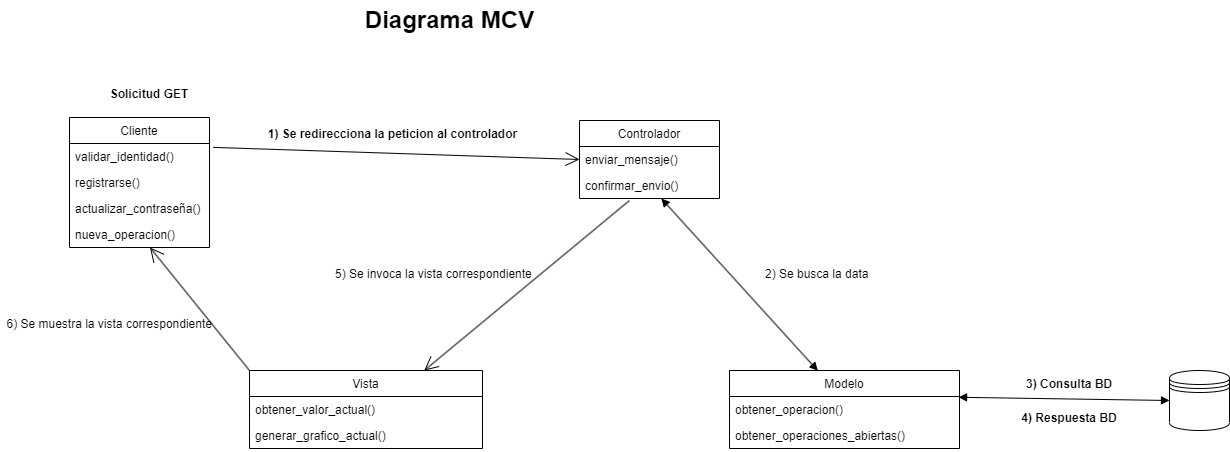

The diagram above was exported from draw.io. Its source (the exported page's mxGraphModel, read from the mxfile embedded in the PNG):
<mxGraphModel dx="1108" dy="450" grid="1" gridSize="10" guides="1" tooltips="1" connect="1" arrows="1" fold="1" page="1" pageScale="1" pageWidth="827" pageHeight="1169" math="0" shadow="0">
  <root>
    <mxCell id="0" />
    <mxCell id="1" parent="0" />
    <mxCell id="LeJO4NSov5ZHjZku5JoF-1" value="Vista" style="swimlane;fontStyle=0;childLayout=stackLayout;horizontal=1;startSize=26;fillColor=none;horizontalStack=0;resizeParent=1;resizeParentMax=0;resizeLast=0;collapsible=1;marginBottom=0;" parent="1" vertex="1">
      <mxGeometry x="270" y="440" width="233" height="78" as="geometry" />
    </mxCell>
    <mxCell id="LeJO4NSov5ZHjZku5JoF-2" value="obtener_valor_actual()" style="text;strokeColor=none;fillColor=none;align=left;verticalAlign=top;spacingLeft=4;spacingRight=4;overflow=hidden;rotatable=0;points=[[0,0.5],[1,0.5]];portConstraint=eastwest;" parent="LeJO4NSov5ZHjZku5JoF-1" vertex="1">
      <mxGeometry y="26" width="233" height="26" as="geometry" />
    </mxCell>
    <mxCell id="LeJO4NSov5ZHjZku5JoF-3" value="generar_grafico_actual()" style="text;strokeColor=none;fillColor=none;align=left;verticalAlign=top;spacingLeft=4;spacingRight=4;overflow=hidden;rotatable=0;points=[[0,0.5],[1,0.5]];portConstraint=eastwest;" parent="LeJO4NSov5ZHjZku5JoF-1" vertex="1">
      <mxGeometry y="52" width="233" height="26" as="geometry" />
    </mxCell>
    <mxCell id="LeJO4NSov5ZHjZku5JoF-5" value="Cliente" style="swimlane;fontStyle=0;childLayout=stackLayout;horizontal=1;startSize=26;fillColor=none;horizontalStack=0;resizeParent=1;resizeParentMax=0;resizeLast=0;collapsible=1;marginBottom=0;" parent="1" vertex="1">
      <mxGeometry x="90" y="187" width="140" height="130" as="geometry" />
    </mxCell>
    <mxCell id="LeJO4NSov5ZHjZku5JoF-6" value="validar_identidad()" style="text;strokeColor=none;fillColor=none;align=left;verticalAlign=top;spacingLeft=4;spacingRight=4;overflow=hidden;rotatable=0;points=[[0,0.5],[1,0.5]];portConstraint=eastwest;" parent="LeJO4NSov5ZHjZku5JoF-5" vertex="1">
      <mxGeometry y="26" width="140" height="26" as="geometry" />
    </mxCell>
    <mxCell id="LeJO4NSov5ZHjZku5JoF-10" value="registrarse()" style="text;strokeColor=none;fillColor=none;align=left;verticalAlign=top;spacingLeft=4;spacingRight=4;overflow=hidden;rotatable=0;points=[[0,0.5],[1,0.5]];portConstraint=eastwest;" parent="LeJO4NSov5ZHjZku5JoF-5" vertex="1">
      <mxGeometry y="52" width="140" height="26" as="geometry" />
    </mxCell>
    <mxCell id="LeJO4NSov5ZHjZku5JoF-11" value="actualizar_contraseña()" style="text;strokeColor=none;fillColor=none;align=left;verticalAlign=top;spacingLeft=4;spacingRight=4;overflow=hidden;rotatable=0;points=[[0,0.5],[1,0.5]];portConstraint=eastwest;" parent="LeJO4NSov5ZHjZku5JoF-5" vertex="1">
      <mxGeometry y="78" width="140" height="26" as="geometry" />
    </mxCell>
    <mxCell id="9LfePnd6S8vrdvLgza7p-1" value="nueva_operacion()" style="text;strokeColor=none;fillColor=none;align=left;verticalAlign=top;spacingLeft=4;spacingRight=4;overflow=hidden;rotatable=0;points=[[0,0.5],[1,0.5]];portConstraint=eastwest;" parent="LeJO4NSov5ZHjZku5JoF-5" vertex="1">
      <mxGeometry y="104" width="140" height="26" as="geometry" />
    </mxCell>
    <mxCell id="LeJO4NSov5ZHjZku5JoF-9" value="Modelo" style="swimlane;fontStyle=0;childLayout=stackLayout;horizontal=1;startSize=26;fillColor=none;horizontalStack=0;resizeParent=1;resizeParentMax=0;resizeLast=0;collapsible=1;marginBottom=0;" parent="1" vertex="1">
      <mxGeometry x="750" y="440" width="230" height="78" as="geometry" />
    </mxCell>
    <mxCell id="w1AihNYBJZQohxCQt7nP-1" value="obtener_operacion()" style="text;strokeColor=none;fillColor=none;align=left;verticalAlign=top;spacingLeft=4;spacingRight=4;overflow=hidden;rotatable=0;points=[[0,0.5],[1,0.5]];portConstraint=eastwest;" parent="LeJO4NSov5ZHjZku5JoF-9" vertex="1">
      <mxGeometry y="26" width="230" height="26" as="geometry" />
    </mxCell>
    <mxCell id="9LfePnd6S8vrdvLgza7p-2" value="obtener_operaciones_abiertas()" style="text;strokeColor=none;fillColor=none;align=left;verticalAlign=top;spacingLeft=4;spacingRight=4;overflow=hidden;rotatable=0;points=[[0,0.5],[1,0.5]];portConstraint=eastwest;" parent="LeJO4NSov5ZHjZku5JoF-9" vertex="1">
      <mxGeometry y="52" width="230" height="26" as="geometry" />
    </mxCell>
    <mxCell id="LeJO4NSov5ZHjZku5JoF-13" value="Controlador" style="swimlane;fontStyle=0;childLayout=stackLayout;horizontal=1;startSize=26;fillColor=none;horizontalStack=0;resizeParent=1;resizeParentMax=0;resizeLast=0;collapsible=1;marginBottom=0;" parent="1" vertex="1">
      <mxGeometry x="600" y="190" width="140" height="78" as="geometry" />
    </mxCell>
    <mxCell id="TxCePuyymF8x-UA7ZfkI-1" value="enviar_mensaje()" style="text;strokeColor=none;fillColor=none;align=left;verticalAlign=top;spacingLeft=4;spacingRight=4;overflow=hidden;rotatable=0;points=[[0,0.5],[1,0.5]];portConstraint=eastwest;" parent="LeJO4NSov5ZHjZku5JoF-13" vertex="1">
      <mxGeometry y="26" width="140" height="26" as="geometry" />
    </mxCell>
    <mxCell id="TxCePuyymF8x-UA7ZfkI-2" value="confirmar_envio()" style="text;strokeColor=none;fillColor=none;align=left;verticalAlign=top;spacingLeft=4;spacingRight=4;overflow=hidden;rotatable=0;points=[[0,0.5],[1,0.5]];portConstraint=eastwest;" parent="LeJO4NSov5ZHjZku5JoF-13" vertex="1">
      <mxGeometry y="52" width="140" height="26" as="geometry" />
    </mxCell>
    <mxCell id="LeJO4NSov5ZHjZku5JoF-22" value="" style="shape=datastore;whiteSpace=wrap;html=1;" parent="1" vertex="1">
      <mxGeometry x="1190" y="440" width="60" height="60" as="geometry" />
    </mxCell>
    <mxCell id="K-GcYaWX2W8Gj6-LNzow-1" value="Solicitud GET" style="text;align=center;fontStyle=1;verticalAlign=middle;spacingLeft=3;spacingRight=3;strokeColor=none;rotatable=0;points=[[0,0.5],[1,0.5]];portConstraint=eastwest;" parent="1" vertex="1">
      <mxGeometry x="130" y="150" width="80" height="26" as="geometry" />
    </mxCell>
    <mxCell id="K-GcYaWX2W8Gj6-LNzow-2" value="" style="endArrow=open;endFill=1;endSize=12;html=1;rounded=0;entryX=0;entryY=0.5;entryDx=0;entryDy=0;exitX=1.026;exitY=0.149;exitDx=0;exitDy=0;exitPerimeter=0;" parent="1" source="LeJO4NSov5ZHjZku5JoF-6" target="LeJO4NSov5ZHjZku5JoF-13" edge="1">
      <mxGeometry width="160" relative="1" as="geometry">
        <mxPoint x="340" y="220" as="sourcePoint" />
        <mxPoint x="500" y="220" as="targetPoint" />
      </mxGeometry>
    </mxCell>
    <mxCell id="K-GcYaWX2W8Gj6-LNzow-3" value="1) Se redirecciona la peticion al controlador" style="text;align=center;fontStyle=1;verticalAlign=middle;spacingLeft=3;spacingRight=3;strokeColor=none;rotatable=0;points=[[0,0.5],[1,0.5]];portConstraint=eastwest;" parent="1" vertex="1">
      <mxGeometry x="373.5" y="190" width="80" height="26" as="geometry" />
    </mxCell>
    <mxCell id="K-GcYaWX2W8Gj6-LNzow-6" value="" style="endArrow=block;startArrow=block;endFill=1;startFill=1;html=1;rounded=0;exitX=0.996;exitY=0.03;exitDx=0;exitDy=0;exitPerimeter=0;entryX=0;entryY=0.5;entryDx=0;entryDy=0;" parent="1" source="w1AihNYBJZQohxCQt7nP-1" target="LeJO4NSov5ZHjZku5JoF-22" edge="1">
      <mxGeometry width="160" relative="1" as="geometry">
        <mxPoint x="1080" y="510" as="sourcePoint" />
        <mxPoint x="1240" y="510" as="targetPoint" />
      </mxGeometry>
    </mxCell>
    <mxCell id="K-GcYaWX2W8Gj6-LNzow-7" value="3) Consulta BD" style="text;align=center;fontStyle=1;verticalAlign=middle;spacingLeft=3;spacingRight=3;strokeColor=none;rotatable=0;points=[[0,0.5],[1,0.5]];portConstraint=eastwest;" parent="1" vertex="1">
      <mxGeometry x="1050" y="440" width="80" height="26" as="geometry" />
    </mxCell>
    <mxCell id="K-GcYaWX2W8Gj6-LNzow-8" value="4) Respuesta BD" style="text;align=center;fontStyle=1;verticalAlign=middle;spacingLeft=3;spacingRight=3;strokeColor=none;rotatable=0;points=[[0,0.5],[1,0.5]];portConstraint=eastwest;" parent="1" vertex="1">
      <mxGeometry x="1050" y="474" width="80" height="26" as="geometry" />
    </mxCell>
    <mxCell id="K-GcYaWX2W8Gj6-LNzow-9" value="" style="endArrow=block;startArrow=block;endFill=1;startFill=1;html=1;rounded=0;entryX=0.384;entryY=0.003;entryDx=0;entryDy=0;entryPerimeter=0;" parent="1" source="TxCePuyymF8x-UA7ZfkI-2" target="LeJO4NSov5ZHjZku5JoF-9" edge="1">
      <mxGeometry width="160" relative="1" as="geometry">
        <mxPoint x="754.94" y="308.004" as="sourcePoint" />
        <mxPoint x="970" y="330" as="targetPoint" />
      </mxGeometry>
    </mxCell>
    <mxCell id="K-GcYaWX2W8Gj6-LNzow-10" value="2) Se busca la data" style="text;strokeColor=none;fillColor=none;align=left;verticalAlign=top;spacingLeft=4;spacingRight=4;overflow=hidden;rotatable=0;points=[[0,0.5],[1,0.5]];portConstraint=eastwest;" parent="1" vertex="1">
      <mxGeometry x="780" y="330" width="140" height="26" as="geometry" />
    </mxCell>
    <mxCell id="K-GcYaWX2W8Gj6-LNzow-11" value="" style="endArrow=open;endFill=1;endSize=12;html=1;rounded=0;entryX=0.75;entryY=0;entryDx=0;entryDy=0;exitX=0.357;exitY=1.077;exitDx=0;exitDy=0;exitPerimeter=0;" parent="1" source="TxCePuyymF8x-UA7ZfkI-2" target="LeJO4NSov5ZHjZku5JoF-1" edge="1">
      <mxGeometry width="160" relative="1" as="geometry">
        <mxPoint x="694.5400552486185" y="304" as="sourcePoint" />
        <mxPoint x="640" y="360" as="targetPoint" />
      </mxGeometry>
    </mxCell>
    <mxCell id="K-GcYaWX2W8Gj6-LNzow-12" value="5) Se invoca la vista correspondiente" style="text;strokeColor=none;fillColor=none;align=left;verticalAlign=top;spacingLeft=4;spacingRight=4;overflow=hidden;rotatable=0;points=[[0,0.5],[1,0.5]];portConstraint=eastwest;" parent="1" vertex="1">
      <mxGeometry x="350" y="330" width="216" height="26" as="geometry" />
    </mxCell>
    <mxCell id="K-GcYaWX2W8Gj6-LNzow-14" value="6) Se muestra la vista correspondiente" style="text;strokeColor=none;fillColor=none;align=left;verticalAlign=top;spacingLeft=4;spacingRight=4;overflow=hidden;rotatable=0;points=[[0,0.5],[1,0.5]];portConstraint=eastwest;" parent="1" vertex="1">
      <mxGeometry x="21.5" y="380" width="228.5" height="26" as="geometry" />
    </mxCell>
    <mxCell id="K-GcYaWX2W8Gj6-LNzow-15" value="" style="endArrow=open;endFill=1;endSize=12;html=1;rounded=0;exitX=0;exitY=0;exitDx=0;exitDy=0;" parent="1" source="LeJO4NSov5ZHjZku5JoF-1" target="9LfePnd6S8vrdvLgza7p-1" edge="1">
      <mxGeometry width="160" relative="1" as="geometry">
        <mxPoint x="293.24034334763974" y="356" as="sourcePoint" />
        <mxPoint x="90" y="576" as="targetPoint" />
      </mxGeometry>
    </mxCell>
    <mxCell id="EKOiZF6LQ9XB5WMSryKg-2" value="Diagrama MCV" style="text;strokeColor=none;fillColor=none;html=1;fontSize=24;fontStyle=1;verticalAlign=middle;align=center;" parent="1" vertex="1">
      <mxGeometry x="420" y="70" width="100" height="40" as="geometry" />
    </mxCell>
  </root>
</mxGraphModel>